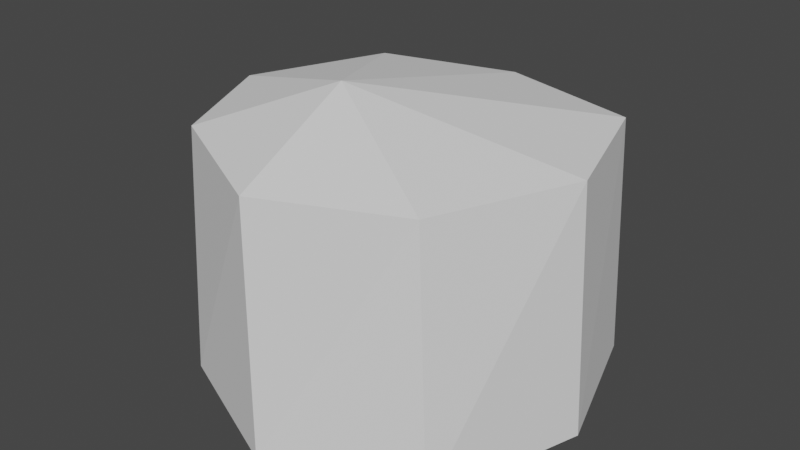 # Source: Wearables.blend  (saved by Blender 2.82.7; exported with 4.5.12 LTS)
import bpy
from mathutils import Matrix  # noqa: F401  (used for matrix-valued properties, if any)

bpy.ops.wm.read_factory_settings(use_empty=True)
scene = bpy.context.scene
scene.name = 'Scene'

# ---- collections
col_collection = bpy.data.collections.new('Collection'); scene.collection.children.link(col_collection)

# ---- world
world_world = bpy.data.worlds.new('World'); scene.world = world_world
world_world.use_nodes = True; world_world.node_tree.nodes.clear()
_N = world_world.node_tree.nodes; _L = world_world.node_tree.links
n0 = _N.new('ShaderNodeOutputWorld'); n0.name = 'World Output'; n0.location = (300, 300)
n1 = _N.new('ShaderNodeBackground'); n1.name = 'Background'; n1.location = (10, 300)
n1.inputs[0].default_value = (0.05088, 0.05088, 0.05088, 1.0)
_L.new(n1.outputs[0], n0.inputs[0])
n0.is_active_output = True
world_world.color = (0.05088, 0.05088, 0.05088)
world_world.use_sun_shadow = False
world_world.sun_shadow_jitter_overblur = 0.0

# ---- meshes
me_cylinder = bpy.data.meshes.new('Cylinder')
me_cylinder.from_pydata([(0.02859, 0.9783, -0.5661), (0.0, 0.8992, 0.7), (0.6509, 0.6509, -0.5659), (0.7465, 0.7071, 0.7), (0.9716, -4.371e-08, 0.7), (0.6509, -0.6509, -0.5659), (0.671, -0.7071, 0.7), (-8.742e-08, -1.0, 0.7), (-0.7071, -0.6342, 0.7), (-1.0, 1.192e-08, 0.7), (-0.6509, 0.6509, -0.5659), (-0.7071, 0.7071, 0.7), (-0.1146, -0.2735, 0.9507), (0.7725, 0.7725, -0.5659), (1.022, 0.02046, -0.5667), (0.7725, -0.7725, -0.5659), (0.01787, -1.027, -0.5668), (-0.7168, -0.7048, -0.5663), (-1.006, -0.006488, -0.5673), (-0.7725, 0.7725, -0.5659), (1.19e-08, 0.7974, 0.4927), (0.5639, 0.5639, 0.4927), (0.7974, -3.136e-08, 0.4927), (0.5639, -0.5639, 0.4927), (-5.882e-08, -0.7974, 0.4927), (-0.5639, -0.5639, 0.4927), (-0.7974, 1.169e-08, 0.4927), (-0.5639, 0.5639, 0.4927)], [], [(1, 11, 12), (12, 11, 9), (4, 3, 12), (6, 4, 12), (3, 1, 12), (12, 8, 7), (8, 12, 9), (0, 13, 2), (14, 15, 5), (13, 0, 1, 3), (18, 19, 10), (14, 13, 3, 4), (15, 14, 4, 6), (16, 15, 6, 7), (17, 16, 7, 8), (18, 17, 8, 9), (19, 18, 9, 11), (1, 0, 19, 11), (27, 10, 0, 20), (2, 13, 14), (5, 15, 16), (10, 19, 0), (25, 17, 18, 26), (23, 24, 25, 26, 27, 20, 21, 22), (24, 23, 5, 16), (22, 21, 2, 14), (26, 18, 10, 27), (24, 16, 17, 25), (22, 14, 5, 23), (20, 0, 2, 21), (12, 7, 6)])
_uv = me_cylinder.uv_layers.new(name='UVMap')
_uv.uv.foreach_set('vector', [1.116, -0.454, 1.3, -0.3116, 1.01, -0.102, 1.01, -0.102, 1.3, -0.3116, 1.3, -0.06983, 0.7238, -0.3029, 0.8734, -0.4848, 1.01, -0.102, 0.7304, -0.06058, 0.7238, -0.3029, 1.01, -0.102, 0.8734, -0.4848, 1.116, -0.454, 1.01, -0.102, 1.01, -0.102, 1.14, 0.07978, 0.8928, 0.1019, 1.14, 0.07978, 1.01, -0.102, 1.3, -0.06983, -0.04164, 1.258, -0.2445, 1.116, -0.1974, 1.088, -0.2858, 0.8664, -0.4233, 0.6393, -0.3693, 0.6311, 0.2715, -0.2484, 0.3044, -0.4848, 0.6934, -0.4326, 0.6602, -0.1965, -0.2834, -0.06537, -0.2521, -0.3271, -0.2038, -0.3002, 0.2492, -0.004282, 0.2715, -0.2484, 0.6602, -0.1965, 0.6397, 0.03213, 0.2326, 0.2523, 0.2492, -0.004282, 0.6397, 0.03213, 0.6255, 0.2694, 0.2362, 0.4987, 0.2326, 0.2523, 0.6255, 0.2694, 0.6282, 0.4958, 0.2435, 0.7467, 0.2362, 0.4987, 0.6282, 0.4958, 0.6357, 0.742, 0.2573, 0.9801, 0.2435, 0.7467, 0.6357, 0.742, 0.6487, 0.9577, 0.2729, 1.231, 0.2573, 0.9801, 0.6487, 0.9577, 0.6638, 1.194, 0.6934, 1.419, 0.3066, 1.485, 0.2729, 1.231, 0.6638, 1.194, 0.09918, -0.1225, -0.2038, -0.3002, -0.03449, -0.4848, 0.2022, -0.2681, -0.1974, 1.088, -0.2445, 1.116, -0.2858, 0.8664, -0.3693, 0.6311, -0.4233, 0.6393, -0.3685, 0.3913, -0.2038, -0.3002, -0.2521, -0.3271, -0.03449, -0.4848, -0.02423, 0.2147, -0.3409, 0.1531, -0.2834, -0.06537, 0.02243, 0.03837, 0.8573, 0.588, 0.7238, 0.4545, 0.7238, 0.2657, 0.8573, 0.1322, 1.046, 0.1322, 1.18, 0.2657, 1.18, 0.4545, 1.046, 0.588, -0.04445, 0.396, -0.02888, 0.5739, -0.3693, 0.6311, -0.3685, 0.3913, 0.01457, 0.7473, 0.0962, 0.9056, -0.1974, 1.088, -0.2858, 0.8664, 0.02243, 0.03837, -0.2834, -0.06537, -0.2038, -0.3002, 0.09918, -0.1225, -0.04445, 0.396, -0.3685, 0.3913, -0.3409, 0.1531, -0.02423, 0.2147, 0.01457, 0.7473, -0.2858, 0.8664, -0.3693, 0.6311, -0.02888, 0.5739, 0.2022, 1.049, -0.04164, 1.258, -0.1974, 1.088, 0.0962, 0.9056, 1.01, -0.102, 0.8928, 0.1019, 0.7304, -0.06058])
me_cylinder.use_remesh_fix_poles = True
me_cylinder.use_remesh_preserve_attributes = False
me_cylinder.use_mirror_vertex_groups = False
me_cylinder.update()

# ---- objects
ob_cylinder = bpy.data.objects.new('Cylinder', me_cylinder)

# ---- transforms, parenting, visibility, modifiers, constraints
ob_cylinder.location = (0.0, 0.0, 0.0)
ob_cylinder.lineart.crease_threshold = 0.0

# ---- collection membership
col_collection.objects.link(ob_cylinder)

# ---- scene / render settings (as saved in the file)
scene.frame_start = 1; scene.frame_end = 250; scene.frame_set(1)
scene.render.engine = 'BLENDER_EEVEE_NEXT'
scene.cycles.use_denoising = False
scene.cycles.samples = 128
scene.cycles.sampling_pattern = 'TABULATED_SOBOL'
scene.cycles.use_adaptive_sampling = False
scene.cycles.use_light_tree = False
scene.view_settings.view_transform = 'Filmic'
bpy.context.view_layer.update()

# ---- added for rendering (the .blend has no active camera and no usable light): camera, sun
cam_auto = bpy.data.cameras.new('AutoCamera')
cam_auto.lens = 50.0
cam_auto.sensor_width = 36.0
cam_auto.clip_end = 1000.0
ob_auto_camera = bpy.data.objects.new('AutoCamera', cam_auto)
scene.collection.objects.link(ob_auto_camera)
ob_auto_camera.location = (2.99745, -3.61182, 2.58329)
ob_auto_camera.rotation_euler = (1.09748, -7.21219e-08, 0.694738)
scene.camera = ob_auto_camera
light_auto_sun = bpy.data.lights.new('AutoSun', 'SUN')
light_auto_sun.energy = 3.0
light_auto_sun.angle = 0.0523599
ob_auto_sun = bpy.data.objects.new('AutoSun', light_auto_sun)
scene.collection.objects.link(ob_auto_sun)
ob_auto_sun.rotation_euler = (0.872665, 0.174533, 0.523599)
bpy.context.view_layer.update()
